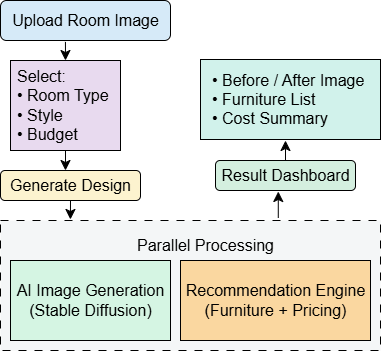

The diagram above was exported from draw.io. Its source (the exported page's mxGraphModel, read from the mxfile embedded in the PNG):
<mxGraphModel dx="1042" dy="614" grid="1" gridSize="10" guides="1" tooltips="1" connect="1" arrows="1" fold="1" page="1" pageScale="1" pageWidth="850" pageHeight="1100" math="0" shadow="0">
  <root>
    <mxCell id="0" />
    <mxCell id="1" parent="0" />
    <mxCell id="d3CIb7xKAvwZ3pPCeRjg-1" parent="1" style="rounded=1;whiteSpace=wrap;html=1;fillColor=#D6EAF8;" value="" vertex="1">
      <mxGeometry height="40" width="170" x="305" y="290" as="geometry" />
    </mxCell>
    <mxCell id="d3CIb7xKAvwZ3pPCeRjg-2" parent="1" style="text;strokeColor=none;fillColor=none;align=center;verticalAlign=middle;rounded=0;fontSize=16;gradientColor=#D6EAF8;fontColor=default;html=1;" value="Upload Room Image" vertex="1">
      <mxGeometry height="30" width="160" x="310" y="295" as="geometry" />
    </mxCell>
    <mxCell id="d3CIb7xKAvwZ3pPCeRjg-5" parent="1" style="whiteSpace=wrap;html=1;fillColor=#E8DAEF;" value="" vertex="1">
      <mxGeometry height="90" width="110" x="315" y="350" as="geometry" />
    </mxCell>
    <mxCell id="d3CIb7xKAvwZ3pPCeRjg-6" parent="1" style="text;strokeColor=none;fillColor=none;align=left;verticalAlign=middle;rounded=0;fontSize=16;html=1;" value="Select:&lt;br&gt;• Room Type&lt;br&gt;• Style&lt;br&gt;• Budget" vertex="1">
      <mxGeometry height="30" width="60" x="320" y="380" as="geometry" />
    </mxCell>
    <mxCell id="d3CIb7xKAvwZ3pPCeRjg-7" parent="1" style="rounded=1;whiteSpace=wrap;html=1;fillColor=#FCF3CF;" value="" vertex="1">
      <mxGeometry height="30" width="140" x="305" y="460" as="geometry" />
    </mxCell>
    <mxCell id="d3CIb7xKAvwZ3pPCeRjg-8" parent="1" style="text;strokeColor=none;fillColor=none;align=center;verticalAlign=middle;rounded=0;fontSize=16;html=1;" value="Generate Design" vertex="1">
      <mxGeometry height="30" width="60" x="345" y="460" as="geometry" />
    </mxCell>
    <mxCell id="d3CIb7xKAvwZ3pPCeRjg-9" parent="1" style="rounded=0;whiteSpace=wrap;html=1;dashed=1;dashPattern=8 8;fillColor=#F4F6F7;" value="" vertex="1">
      <mxGeometry height="130" width="380" x="305" y="510" as="geometry" />
    </mxCell>
    <mxCell id="d3CIb7xKAvwZ3pPCeRjg-10" parent="1" style="text;strokeColor=none;fillColor=none;align=center;verticalAlign=middle;rounded=0;fontSize=16;html=1;" value="Parallel Processing" vertex="1">
      <mxGeometry height="30" width="180" x="420" y="520" as="geometry" />
    </mxCell>
    <mxCell id="d3CIb7xKAvwZ3pPCeRjg-11" parent="1" style="rounded=0;whiteSpace=wrap;html=1;fillColor=#D5F5E3;" value="" vertex="1">
      <mxGeometry height="80" width="160" x="315" y="550" as="geometry" />
    </mxCell>
    <mxCell id="d3CIb7xKAvwZ3pPCeRjg-12" parent="1" style="text;strokeColor=none;fillColor=none;align=center;verticalAlign=middle;rounded=0;fontSize=16;html=1;" value="AI Image Generation&lt;br&gt;(Stable Diffusion)" vertex="1">
      <mxGeometry height="30" width="60" x="365" y="575" as="geometry" />
    </mxCell>
    <mxCell id="d3CIb7xKAvwZ3pPCeRjg-14" parent="1" style="rounded=0;whiteSpace=wrap;html=1;fillColor=#FAD7A0;" value="" vertex="1">
      <mxGeometry height="80" width="190" x="485" y="550" as="geometry" />
    </mxCell>
    <mxCell id="d3CIb7xKAvwZ3pPCeRjg-15" parent="1" style="text;strokeColor=none;fillColor=none;align=center;verticalAlign=middle;rounded=0;fontSize=16;html=1;" value="Recommendation Engine&lt;br&gt;(Furniture + Pricing)" vertex="1">
      <mxGeometry height="30" width="60" x="550" y="575" as="geometry" />
    </mxCell>
    <mxCell id="d3CIb7xKAvwZ3pPCeRjg-18" parent="1" style="rounded=1;whiteSpace=wrap;html=1;fillColor=#D4EFDF;" value="" vertex="1">
      <mxGeometry height="30" width="140" x="520" y="450" as="geometry" />
    </mxCell>
    <mxCell id="d3CIb7xKAvwZ3pPCeRjg-19" parent="1" style="text;strokeColor=none;fillColor=none;align=center;verticalAlign=middle;rounded=0;fontSize=16;html=1;" value="Result Dashboard" vertex="1">
      <mxGeometry height="30" width="120" x="530" y="450" as="geometry" />
    </mxCell>
    <mxCell id="d3CIb7xKAvwZ3pPCeRjg-21" parent="1" style="rounded=0;whiteSpace=wrap;html=1;fillColor=#D1F2EB;" value="" vertex="1">
      <mxGeometry height="80" width="180" x="505" y="349" as="geometry" />
    </mxCell>
    <mxCell id="d3CIb7xKAvwZ3pPCeRjg-22" parent="1" style="text;strokeColor=none;fillColor=none;align=left;verticalAlign=middle;rounded=0;fontSize=16;html=1;" value="• Before / After Image&lt;br&gt;• Furniture List&lt;br&gt;• Cost Summary" vertex="1">
      <mxGeometry height="30" width="60" x="515" y="374" as="geometry" />
    </mxCell>
    <mxCell id="d3CIb7xKAvwZ3pPCeRjg-29" edge="1" parent="1" source="d3CIb7xKAvwZ3pPCeRjg-1" style="endArrow=classic;html=1;rounded=0;fontSize=12;startSize=8;endSize=8;curved=1;exitX=0.382;exitY=1.035;exitDx=0;exitDy=0;exitPerimeter=0;entryX=0.5;entryY=0;entryDx=0;entryDy=0;" target="d3CIb7xKAvwZ3pPCeRjg-5" value="">
      <mxGeometry height="50" relative="1" width="50" as="geometry">
        <mxPoint x="490" y="610" as="sourcePoint" />
        <mxPoint x="540" y="560" as="targetPoint" />
      </mxGeometry>
    </mxCell>
    <mxCell id="d3CIb7xKAvwZ3pPCeRjg-32" edge="1" parent="1" source="d3CIb7xKAvwZ3pPCeRjg-5" style="endArrow=classic;html=1;rounded=0;fontSize=12;startSize=8;endSize=8;curved=1;exitX=0.5;exitY=1;exitDx=0;exitDy=0;" value="">
      <mxGeometry height="50" relative="1" width="50" as="geometry">
        <mxPoint x="490" y="610" as="sourcePoint" />
        <mxPoint x="370" y="460" as="targetPoint" />
      </mxGeometry>
    </mxCell>
    <mxCell id="d3CIb7xKAvwZ3pPCeRjg-33" edge="1" parent="1" source="d3CIb7xKAvwZ3pPCeRjg-8" style="endArrow=classic;html=1;rounded=0;fontSize=12;startSize=8;endSize=8;curved=1;exitX=0.5;exitY=1;exitDx=0;exitDy=0;entryX=0.184;entryY=-0.008;entryDx=0;entryDy=0;entryPerimeter=0;" target="d3CIb7xKAvwZ3pPCeRjg-9" value="">
      <mxGeometry height="50" relative="1" width="50" as="geometry">
        <mxPoint x="490" y="610" as="sourcePoint" />
        <mxPoint x="540" y="560" as="targetPoint" />
      </mxGeometry>
    </mxCell>
    <mxCell id="d3CIb7xKAvwZ3pPCeRjg-34" edge="1" parent="1" source="d3CIb7xKAvwZ3pPCeRjg-9" style="endArrow=classic;html=1;rounded=0;fontSize=12;startSize=8;endSize=8;curved=1;exitX=0.731;exitY=-0.02;exitDx=0;exitDy=0;exitPerimeter=0;entryX=0.44;entryY=1.033;entryDx=0;entryDy=0;entryPerimeter=0;" target="d3CIb7xKAvwZ3pPCeRjg-19" value="">
      <mxGeometry height="50" relative="1" width="50" as="geometry">
        <mxPoint x="490" y="610" as="sourcePoint" />
        <mxPoint x="540" y="560" as="targetPoint" />
      </mxGeometry>
    </mxCell>
    <mxCell id="d3CIb7xKAvwZ3pPCeRjg-35" edge="1" parent="1" source="d3CIb7xKAvwZ3pPCeRjg-19" style="endArrow=classic;html=1;rounded=0;fontSize=12;startSize=8;endSize=8;curved=1;exitX=0.5;exitY=0;exitDx=0;exitDy=0;" value="">
      <mxGeometry height="50" relative="1" width="50" as="geometry">
        <mxPoint x="490" y="610" as="sourcePoint" />
        <mxPoint x="590" y="430" as="targetPoint" />
      </mxGeometry>
    </mxCell>
  </root>
</mxGraphModel>